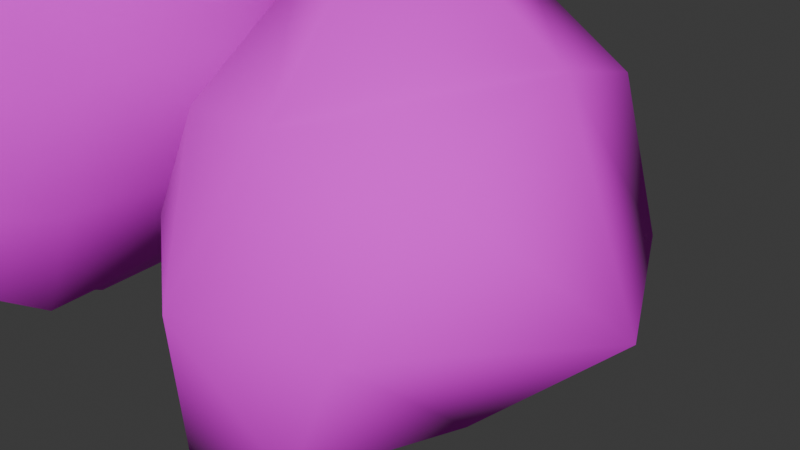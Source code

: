 # Source: Stones.blend  (saved by Blender 4.2.66; exported with 4.5.12 LTS)
import bpy
from mathutils import Matrix  # noqa: F401  (used for matrix-valued properties, if any)

bpy.ops.wm.read_factory_settings(use_empty=True)
scene = bpy.context.scene
scene.name = 'Scene'

# ---- collections
col_collection = bpy.data.collections.new('Collection'); scene.collection.children.link(col_collection)

# ---- images (referenced by path relative to the original .blend; pixels are not part of the script)
import os
ASSET_DIR = os.environ.get("B2B_ASSET_DIR", "")  # directory of the original .blend (textures are referenced by path, not embedded)
HERE = os.path.dirname(os.path.abspath(__file__))  # packed textures are extracted next to this script under _unpacked/

def load_image(name, relpath, width, height, colorspace="sRGB"):
    """Load a texture the original file referenced (path relative to the .blend, or extracted next to this script)."""
    p = next((c for c in (os.path.join(HERE, relpath), os.path.join(ASSET_DIR, relpath)) if relpath and os.path.exists(c)), "")
    if p:
        img = bpy.data.images.load(p, check_existing=True)
        img.name = name
    else:  # same state as the original file: an image datablock whose file is absent (Cycles renders it pink)
        img = bpy.data.images.new(name, width, height)
        img.source = "FILE"
        img.filepath = "//" + (relpath or name)
    img.colorspace_settings.name = colorspace
    return img
img_rock_png = load_image('rock.png', 'rock.png', 1024, 1024, 'sRGB')

# ---- materials (node trees are filled in below, after node groups)
mat_rock = bpy.data.materials.new('Rock')
mat_rock.alpha_threshold = 0.0
mat_rock.use_transparent_shadow = False
mat_rock.roughness = 0.5
mat_rock.line_color = (0.0, 0.0, 0.0, 1.0)

# ---- material node trees
mat_rock.use_nodes = True; mat_rock.node_tree.nodes.clear()
_N = mat_rock.node_tree.nodes; _L = mat_rock.node_tree.links
n0 = _N.new('ShaderNodeOutputMaterial'); n0.name = 'Material Output'; n0.location = (300, 300)
n1 = _N.new('ShaderNodeBsdfPrincipled'); n1.name = 'Principled BSDF'; n1.location = (10, 300)
n1.inputs[2].default_value = 1.0
n1.inputs[3].default_value = 1.45
n2 = _N.new('ShaderNodeTexImage'); n2.name = 'Image Texture'; n2.location = (-280, 280)
n2.image = img_rock_png
n2.interpolation = 'Closest'
n2.projection_blend = 1.0
n3 = _N.new('ShaderNodeNewGeometry'); n3.name = 'Geometry'; n3.location = (-1028, 255)
n4 = _N.new('ShaderNodeMapping'); n4.name = 'Mapping'; n4.location = (-525, 243)
n4.inputs[3].default_value = (2.0, 2.0, 2.0)
n5 = _N.new('ShaderNodeUVMap'); n5.name = 'UV Map'; n5.location = (-775, 98)
_L.new(n1.outputs[0], n0.inputs[0])
_L.new(n2.outputs[0], n1.inputs[0])
_L.new(n4.outputs[0], n2.inputs[0])
_L.new(n5.outputs[0], n4.inputs[0])
n0.is_active_output = True

# ---- world
world_world = bpy.data.worlds.new('World'); scene.world = world_world
world_world.use_nodes = True; world_world.node_tree.nodes.clear()
_N = world_world.node_tree.nodes; _L = world_world.node_tree.links
n0 = _N.new('ShaderNodeOutputWorld'); n0.name = 'World Output'; n0.location = (300, 300)
n1 = _N.new('ShaderNodeBackground'); n1.name = 'Background'; n1.location = (10, 300)
n1.inputs[0].default_value = (0.05088, 0.05088, 0.05088, 1.0)
_L.new(n1.outputs[0], n0.inputs[0])
n0.is_active_output = True
world_world.color = (0.05088, 0.05088, 0.05088)
world_world.sun_shadow_jitter_overblur = 0.0

# ---- cameras
cam_camera = bpy.data.cameras.new('Camera')
cam_camera.clip_end = 100.0
cam_camera.ortho_scale = 7.314

# ---- meshes
me_cube = bpy.data.meshes.new('Cube')
me_cube.from_pydata([(1.4, 1.715, 1.496), (1.44, 1.04, -1.204), (1.965, -1.52, 1.451), (1.074, -2.348, -1.386), (-1.187, 1.357, 2.152), (-1.345, 1.442, -1.175), (-1.533, -1.369, 1.153), (-1.526, -1.502, -1.362), (-1.621, 0.01309, -1.426), (0.07872, 1.467, -1.437), (1.902, 1.684, -0.07177), (-1.859, -1.635, -0.05477), (1.622, -2.206, 0.02917), (-1.66, 1.821, 0.2159), (0.2468, -1.775, 1.534), (1.829, 0.211, 1.958), (-0.2896, -2.484, -1.935), (-1.473, -0.002206, 2.252), (0.001899, 1.787, 2.227), (1.557, -0.5863, -1.447), (0.1205, 2.555, -0.04148), (2.944, -0.0296, -0.1252), (0.08604, -0.3977, -2.219), (-2.556, 0.02333, 0.08725), (-0.3157, -2.614, -0.1985), (0.06348, -0.1085, 3.337)], [], [(13, 23, 17, 4), (1, 19, 22, 9), (13, 5, 8, 23), (22, 16, 7, 8), (11, 7, 16, 24), (3, 16, 22, 19), (25, 18, 4, 17), (10, 20, 18, 0), (10, 1, 9, 20), (12, 3, 19, 21), (25, 15, 0, 18), (25, 14, 2, 15), (24, 12, 2, 14), (6, 11, 24, 14), (16, 3, 12, 24), (12, 21, 15, 2), (23, 11, 6, 17), (8, 7, 11, 23), (9, 5, 13, 20), (8, 5, 9, 22), (21, 10, 0, 15), (19, 1, 10, 21), (20, 13, 4, 18), (6, 14, 25, 17)])
me_cube.polygons.foreach_set('use_smooth', [True] * 24)
_uv = me_cube.uv_layers.new(name='UVMap')
_uv.uv.foreach_set('vector', [6.343e-09, 0.3671, 0.003367, 0.1514, 0.1792, 0.2421, 0.1524, 0.3131, 0.8157, 0.1153, 0.8731, 0.2207, 0.773, 0.2535, 0.7148, 0.1439, 0.514, 0.1399, 0.6257, 0.1856, 0.6559, 0.2815, 0.516, 0.3322, 0.773, 0.2535, 0.8006, 0.3543, 0.7131, 0.3648, 0.6559, 0.2815, 0.6424, 0.4595, 0.7131, 0.3648, 0.8006, 0.3543, 0.8345, 0.4887, 0.873, 0.3352, 0.8006, 0.3543, 0.773, 0.2535, 0.8731, 0.2207, 0.2451, 0.2882, 0.1959, 0.3691, 0.1524, 0.3131, 0.1792, 0.2421, 0.3326, 0.5557, 0.1158, 0.537, 0.1959, 0.3691, 0.2633, 0.4269, 0.8386, -4.91e-08, 0.8157, 0.1153, 0.7148, 0.1439, 0.6491, 0.008199, 1.0, 0.3561, 0.873, 0.3352, 0.8731, 0.2207, 1.0, 0.1079, 0.2451, 0.2882, 0.3326, 0.3521, 0.2633, 0.4269, 0.1959, 0.3691, 0.2451, 0.2882, 0.322, 0.1829, 0.4053, 0.2669, 0.3326, 0.3521, 0.3562, -2.21e-08, 0.514, 0.1644, 0.4053, 0.2669, 0.322, 0.1829, 0.1974, 0.1351, 0.157, 0.02192, 0.3562, -2.21e-08, 0.322, 0.1829, 0.8006, 0.3543, 0.873, 0.3352, 1.0, 0.3561, 0.8345, 0.4887, 0.514, 0.1644, 0.514, 0.4382, 0.3326, 0.3521, 0.4053, 0.2669, 0.003367, 0.1514, 0.157, 0.02192, 0.1974, 0.1351, 0.1792, 0.2421, 0.6559, 0.2815, 0.7131, 0.3648, 0.6424, 0.4595, 0.516, 0.3322, 0.7148, 0.1439, 0.6257, 0.1856, 0.514, 0.1399, 0.6491, 0.008199, 0.6559, 0.2815, 0.6257, 0.1856, 0.7148, 0.1439, 0.773, 0.2535, 0.514, 0.4382, 0.3326, 0.5557, 0.2633, 0.4269, 0.3326, 0.3521, 0.8731, 0.2207, 0.8157, 0.1153, 0.8386, -4.91e-08, 1.0, 0.1079, 0.1158, 0.537, 6.343e-09, 0.3671, 0.1524, 0.3131, 0.1959, 0.3691, 0.1974, 0.1351, 0.322, 0.1829, 0.2451, 0.2882, 0.1792, 0.2421])
me_cube.materials.append(mat_rock)
me_cube.use_mirror_vertex_groups = False
me_cube.update()
me_cube_001 = bpy.data.meshes.new('Cube.001')
me_cube_001.from_pydata([(1.333, 3.682, 1.617), (1.919, 2.16, -2.565), (2.137, -2.556, 2.616), (1.777, -3.253, -2.893), (-2.461, 2.681, 3.223), (-2.59, 2.792, -2.505), (-2.816, -2.183, 1.828), (-2.918, -2.267, -2.976), (-3.083, 0.1867, -3.843), (-0.2323, 2.772, -3.155), (2.331, 3.245, -0.4272), (-3.468, -2.585, -0.5877), (2.291, -3.378, -0.5079), (-3.066, 3.245, -0.04463), (-0.2916, -2.865, 2.629), (2.385, 0.4677, 2.602), (-0.4675, -3.122, -3.052), (-3.013, 0.2136, 3.136), (-0.2472, 3.272, 3.157), (2.349, -0.6419, -3.072), (-0.2522, 4.861, -0.2012), (3.637, -0.02398, -0.1157), (-0.2133, -0.3126, -4.868), (-4.453, 0.3015, -0.1961), (-0.6097, -4.122, -0.7059), (-0.1603, 0.1595, 5.264), (3.226, -1.878, -0.3196), (-3.413, -2.541, -1.898), (-1.843, -2.784, -3.309), (1.015, 2.496, -2.909), (-1.552, 2.995, -2.812), (3.198, -0.3878, -1.733), (-3.203, -2.431, 0.7337), (0.8282, -3.294, -3.006), (-0.6309, -3.905, -1.898), (3.221, 1.761, -0.354), (-1.711, 4.387, -0.1257), (1.092, 4.394, -0.4003), (-3.065, 3.159, 1.749), (1.892, 3.704, 0.726), (1.158, -0.5572, -3.929), (-2.897, 1.595, -3.067), (-2.966, -1.165, 2.71), (-2.208, -3.686, -0.586), (2.29, -3.013, 1.164), (1.113, -2.781, 3.223), (-0.1969, 1.818, 4.632), (-4.122, 0.2963, -2.091), (-0.2923, 4.61, 1.464), (2.206, 0.9464, -2.792), (-0.381, -4.116, 0.7123), (1.276, 0.3107, 3.938), (-0.1956, -1.462, 3.874), (-1.712, -0.03694, -4.314), (-0.3149, -1.834, -4.245), (-4.039, 1.872, -0.05313), (-1.745, -2.564, 2.249), (0.9139, -3.957, -0.8937), (2.432, -1.283, 2.491), (-4.93, 0.354, 1.659), (0.6597, 3.595, 2.379), (-0.2321, 4.127, -1.777), (2.179, 2.734, -1.692), (-3.072, -1.173, -3.556), (2.066, -3.431, -1.847), (2.012, 2.098, 2.236), (-1.492, 3.02, 3.511), (-1.624, 0.153, 4.578), (-0.2026, 1.294, -4.716), (-4.268, -1.217, -0.5162), (2.124, -2.182, -3.459), (-2.746, 1.606, 3.583), (3.336, 0.2721, 1.951), (-2.894, 3.243, -1.525), (-1.675, -1.333, 4.07), (-1.579, 4.249, 1.702), (2.889, 1.319, -1.717), (2.932, 1.981, 1.229), (-1.633, 1.468, -3.727), (-1.608, 4.259, -1.701), (-4.26, -1.118, -2.198), (-3.96, -1.178, 1.126), (3.069, -1.55, 1.27), (0.8379, -3.84, -1.952), (-1.954, -3.32, 0.7202), (1.041, -3.713, 1.108), (1.269, -1.377, 3.383), (1.127, 1.955, 3.447), (2.842, -2.102, -1.92), (1.059, 3.491, -1.764), (0.8314, 4.709, 0.9714), (-1.542, 1.681, 4.994), (1.01, -2.084, -3.867), (-2.175, -3.791, -1.844), (-1.748, -1.476, -4.508), (-3.639, 1.774, -1.608), (1.112, 1.053, -3.807), (-4.541, 1.834, 1.893)], [], [(97, 59, 17, 71), (96, 40, 22, 68), (95, 41, 8, 47), (94, 28, 7, 63), (93, 28, 16, 34), (92, 54, 22, 40), (91, 66, 4, 71), (90, 48, 18, 60), (89, 29, 9, 61), (88, 70, 19, 31), (87, 65, 0, 60), (86, 45, 2, 58), (85, 44, 2, 45), (84, 43, 24, 50), (83, 64, 12, 57), (82, 72, 15, 58), (81, 32, 6, 42), (80, 27, 11, 69), (79, 73, 13, 36), (78, 30, 9, 68), (77, 39, 0, 65), (76, 62, 10, 35), (75, 38, 4, 66), (74, 52, 25, 67), (42, 74, 67, 17), (6, 56, 74, 42), (56, 14, 52, 74), (48, 75, 66, 18), (20, 36, 75, 48), (36, 13, 38, 75), (31, 76, 35, 21), (19, 49, 76, 31), (49, 1, 62, 76), (72, 77, 65, 15), (21, 35, 77, 72), (35, 10, 39, 77), (53, 78, 68, 22), (8, 41, 78, 53), (41, 5, 30, 78), (61, 79, 36, 20), (9, 30, 79, 61), (30, 5, 73, 79), (47, 80, 69, 23), (8, 63, 80, 47), (63, 7, 27, 80), (59, 81, 42, 17), (23, 69, 81, 59), (69, 11, 32, 81), (44, 82, 58, 2), (12, 26, 82, 44), (26, 21, 72, 82), (34, 83, 57, 24), (16, 33, 83, 34), (33, 3, 64, 83), (56, 84, 50, 14), (6, 32, 84, 56), (32, 11, 43, 84), (50, 85, 45, 14), (24, 57, 85, 50), (57, 12, 44, 85), (51, 86, 58, 15), (25, 52, 86, 51), (52, 14, 45, 86), (46, 87, 60, 18), (25, 51, 87, 46), (51, 15, 65, 87), (26, 88, 31, 21), (12, 64, 88, 26), (64, 3, 70, 88), (37, 89, 61, 20), (10, 62, 89, 37), (62, 1, 29, 89), (39, 90, 60, 0), (10, 37, 90, 39), (37, 20, 48, 90), (67, 91, 71, 17), (25, 46, 91, 67), (46, 18, 66, 91), (70, 92, 40, 19), (3, 33, 92, 70), (33, 16, 54, 92), (43, 93, 34, 24), (11, 27, 93, 43), (27, 7, 28, 93), (53, 94, 63, 8), (22, 54, 94, 53), (54, 16, 28, 94), (55, 95, 47, 23), (13, 73, 95, 55), (73, 5, 41, 95), (29, 96, 68, 9), (1, 49, 96, 29), (49, 19, 40, 96), (38, 97, 71, 4), (13, 55, 97, 38), (55, 23, 59, 97)])
me_cube_001.polygons.foreach_set('use_smooth', [True] * 96)
_uv = me_cube_001.uv_layers.new(name='UVMap')
_uv.uv.foreach_set('vector', [0.4185, 0.3188, 0.4035, 0.3692, 0.3385, 0.3269, 0.351, 0.2834, 0.818, 0.2597, 0.7877, 0.3035, 0.7537, 0.267, 0.7776, 0.2326, 0.6779, 0.101, 0.7145, 0.1566, 0.6912, 0.2035, 0.6366, 0.1571, 0.7006, 0.2688, 0.6597, 0.3053, 0.6349, 0.2691, 0.6631, 0.2363, 0.601, 0.3376, 0.6597, 0.3053, 0.6857, 0.3486, 0.6442, 0.3877, 0.7525, 0.3388, 0.7252, 0.3049, 0.7537, 0.267, 0.7877, 0.3035, 0.3105, 0.2595, 0.3476, 0.2241, 0.369, 0.2507, 0.351, 0.2834, 0.3481, 0.08192, 0.3783, 0.125, 0.3272, 0.1878, 0.3154, 0.1458, 0.9042, 0.1659, 0.8562, 0.2117, 0.8197, 0.1783, 0.8642, 0.113, 0.8195, 0.4154, 0.7795, 0.3649, 0.8263, 0.3377, 0.8849, 0.3705, 0.2651, 0.1939, 0.2373, 0.1482, 0.3003, 0.1084, 0.3154, 0.1458, 0.1955, 0.2751, 0.1759, 0.3141, 0.1445, 0.2922, 0.1529, 0.2471, 0.1129, 0.3721, 0.08865, 0.3122, 0.1445, 0.2922, 0.1759, 0.3141, 0.2226, 0.4619, 0.2109, 0.5369, 0.1146, 0.5053, 0.1462, 0.4332, 0.7008, 0.4207, 0.7558, 0.4365, 0.7735, 0.5072, 0.6824, 0.4767, 0.09409, 0.2355, 0.1519, 0.1761, 0.1918, 0.195, 0.1529, 0.2471, 0.3589, 0.4264, 0.2977, 0.465, 0.2871, 0.4129, 0.312, 0.3682, 0.6099, 0.2054, 0.5876, 0.2668, 0.5247, 0.2675, 0.5325, 0.1778, 0.8142, 0.07914, 0.7452, 0.07218, 0.7243, -4.426e-09, 0.8257, -1.153e-08, 0.7498, 0.1913, 0.7853, 0.1389, 0.8197, 0.1783, 0.7776, 0.2326, 0.1949, 0.1075, 0.2831, 0.06278, 0.3003, 0.1084, 0.2373, 0.1482, 0.9211, 0.2985, 0.9287, 0.2248, 0.9974, 0.1978, 1.0, 0.3007, 0.4073, 0.1742, 0.4288, 0.2471, 0.369, 0.2507, 0.3476, 0.2241, 0.2735, 0.3251, 0.2342, 0.3058, 0.2711, 0.2657, 0.2951, 0.2913, 0.312, 0.3682, 0.2735, 0.3251, 0.2951, 0.2913, 0.3385, 0.3269, 0.2871, 0.4129, 0.2445, 0.3911, 0.2735, 0.3251, 0.312, 0.3682, 0.2445, 0.3911, 0.1996, 0.3571, 0.2342, 0.3058, 0.2735, 0.3251, 0.3783, 0.125, 0.4073, 0.1742, 0.3476, 0.2241, 0.3272, 0.1878, 0.428, 0.05292, 0.4893, 0.1255, 0.4073, 0.1742, 0.3783, 0.125, 0.4893, 0.1255, 0.5247, 0.2304, 0.4288, 0.2471, 0.4073, 0.1742, 0.8849, 0.3705, 0.9211, 0.2985, 1.0, 0.3007, 0.9699, 0.4071, 0.8263, 0.3377, 0.8643, 0.2888, 0.9211, 0.2985, 0.8849, 0.3705, 0.8643, 0.2888, 0.8845, 0.2418, 0.9287, 0.2248, 0.9211, 0.2985, 0.1519, 0.1761, 0.1949, 0.1075, 0.2373, 0.1482, 0.1918, 0.195, 0.055, 0.1187, 0.1406, 0.03885, 0.1949, 0.1075, 0.1519, 0.1761, 0.1406, 0.03885, 0.2421, -7.758e-09, 0.2831, 0.06278, 0.1949, 0.1075, 0.7221, 0.2335, 0.7498, 0.1913, 0.7776, 0.2326, 0.7537, 0.267, 0.6912, 0.2035, 0.7145, 0.1566, 0.7498, 0.1913, 0.7221, 0.2335, 0.7145, 0.1566, 0.7478, 0.1186, 0.7853, 0.1389, 0.7498, 0.1913, 0.8642, 0.113, 0.8142, 0.07914, 0.8257, -1.153e-08, 0.911, 0.03366, 0.8197, 0.1783, 0.7853, 0.1389, 0.8142, 0.07914, 0.8642, 0.113, 0.7853, 0.1389, 0.7478, 0.1186, 0.7452, 0.07218, 0.8142, 0.07914, 0.6366, 0.1571, 0.6099, 0.2054, 0.5325, 0.1778, 0.5669, 0.09454, 0.6912, 0.2035, 0.6631, 0.2363, 0.6099, 0.2054, 0.6366, 0.1571, 0.6631, 0.2363, 0.6349, 0.2691, 0.5876, 0.2668, 0.6099, 0.2054, 0.4035, 0.3692, 0.3589, 0.4264, 0.312, 0.3682, 0.3385, 0.3269, 0.4705, 0.4339, 0.4031, 0.5056, 0.3589, 0.4264, 0.4035, 0.3692, 0.4031, 0.5056, 0.3114, 0.5369, 0.2977, 0.465, 0.3589, 0.4264, 0.08865, 0.3122, 0.09409, 0.2355, 0.1529, 0.2471, 0.1445, 0.2922, 0.001333, 0.3529, -3.437e-09, 0.2352, 0.09409, 0.2355, 0.08865, 0.3122, -3.437e-09, 0.2352, 0.055, 0.1187, 0.1519, 0.1761, 0.09409, 0.2355, 0.6442, 0.3877, 0.7008, 0.4207, 0.6824, 0.4767, 0.6001, 0.4346, 0.6857, 0.3486, 0.7224, 0.3781, 0.7008, 0.4207, 0.6442, 0.3877, 0.7224, 0.3781, 0.7508, 0.3944, 0.7558, 0.4365, 0.7008, 0.4207, 0.2445, 0.3911, 0.2226, 0.4619, 0.1462, 0.4332, 0.1996, 0.3571, 0.2871, 0.4129, 0.2977, 0.465, 0.2226, 0.4619, 0.2445, 0.3911, 0.2977, 0.465, 0.3114, 0.5369, 0.2109, 0.5369, 0.2226, 0.4619, 0.1462, 0.4332, 0.1129, 0.3721, 0.1759, 0.3141, 0.1996, 0.3571, 0.1146, 0.5053, 0.03207, 0.4489, 0.1129, 0.3721, 0.1462, 0.4332, 0.03207, 0.4489, 0.001333, 0.3529, 0.08865, 0.3122, 0.1129, 0.3721, 0.234, 0.2357, 0.1955, 0.2751, 0.1529, 0.2471, 0.1918, 0.195, 0.2711, 0.2657, 0.2342, 0.3058, 0.1955, 0.2751, 0.234, 0.2357, 0.2342, 0.3058, 0.1996, 0.3571, 0.1759, 0.3141, 0.1955, 0.2751, 0.2919, 0.2345, 0.2651, 0.1939, 0.3154, 0.1458, 0.3272, 0.1878, 0.2711, 0.2657, 0.234, 0.2357, 0.2651, 0.1939, 0.2919, 0.2345, 0.234, 0.2357, 0.1918, 0.195, 0.2373, 0.1482, 0.2651, 0.1939, 0.8786, 0.4802, 0.8195, 0.4154, 0.8849, 0.3705, 0.9699, 0.4071, 0.7735, 0.5072, 0.7558, 0.4365, 0.8195, 0.4154, 0.8786, 0.4802, 0.7558, 0.4365, 0.7508, 0.3944, 0.7795, 0.3649, 0.8195, 0.4154, 0.9649, 0.1019, 0.9042, 0.1659, 0.8642, 0.113, 0.911, 0.03366, 0.9974, 0.1978, 0.9287, 0.2248, 0.9042, 0.1659, 0.9649, 0.1019, 0.9287, 0.2248, 0.8845, 0.2418, 0.8562, 0.2117, 0.9042, 0.1659, 0.2831, 0.06278, 0.3481, 0.08192, 0.3154, 0.1458, 0.3003, 0.1084, 0.2421, -7.758e-09, 0.3489, 0.005428, 0.3481, 0.08192, 0.2831, 0.06278, 0.3489, 0.005428, 0.428, 0.05292, 0.3783, 0.125, 0.3481, 0.08192, 0.2951, 0.2913, 0.3105, 0.2595, 0.351, 0.2834, 0.3385, 0.3269, 0.2711, 0.2657, 0.2919, 0.2345, 0.3105, 0.2595, 0.2951, 0.2913, 0.2919, 0.2345, 0.3272, 0.1878, 0.3476, 0.2241, 0.3105, 0.2595, 0.7795, 0.3649, 0.7525, 0.3388, 0.7877, 0.3035, 0.8263, 0.3377, 0.7508, 0.3944, 0.7224, 0.3781, 0.7525, 0.3388, 0.7795, 0.3649, 0.7224, 0.3781, 0.6857, 0.3486, 0.7252, 0.3049, 0.7525, 0.3388, 0.5415, 0.358, 0.601, 0.3376, 0.6442, 0.3877, 0.6001, 0.4346, 0.5247, 0.2675, 0.5876, 0.2668, 0.601, 0.3376, 0.5415, 0.358, 0.5876, 0.2668, 0.6349, 0.2691, 0.6597, 0.3053, 0.601, 0.3376, 0.7221, 0.2335, 0.7006, 0.2688, 0.6631, 0.2363, 0.6912, 0.2035, 0.7537, 0.267, 0.7252, 0.3049, 0.7006, 0.2688, 0.7221, 0.2335, 0.7252, 0.3049, 0.6857, 0.3486, 0.6597, 0.3053, 0.7006, 0.2688, 0.636, 0.03322, 0.6779, 0.101, 0.6366, 0.1571, 0.5669, 0.09454, 0.7243, -4.426e-09, 0.7452, 0.07218, 0.6779, 0.101, 0.636, 0.03322, 0.7452, 0.07218, 0.7478, 0.1186, 0.7145, 0.1566, 0.6779, 0.101, 0.8562, 0.2117, 0.818, 0.2597, 0.7776, 0.2326, 0.8197, 0.1783, 0.8845, 0.2418, 0.8643, 0.2888, 0.818, 0.2597, 0.8562, 0.2117, 0.8643, 0.2888, 0.8263, 0.3377, 0.7877, 0.3035, 0.818, 0.2597, 0.4288, 0.2471, 0.4185, 0.3188, 0.351, 0.2834, 0.369, 0.2507, 0.5247, 0.2304, 0.5224, 0.3401, 0.4185, 0.3188, 0.4288, 0.2471, 0.5224, 0.3401, 0.4705, 0.4339, 0.4035, 0.3692, 0.4185, 0.3188])
me_cube_001.materials.append(mat_rock)
me_cube_001.use_mirror_vertex_groups = False
me_cube_001.update()

# ---- objects
ob_cube = bpy.data.objects.new('Cube', me_cube)
ob_camera = bpy.data.objects.new('Camera', cam_camera)
ob_cube_001 = bpy.data.objects.new('Cube.001', me_cube_001)

# ---- transforms, parenting, visibility, modifiers, constraints
ob_cube.location = (0.0, 0.0, 0.0)
ob_cube.lock_rotations_4d = False
ob_cube.empty_display_type = 'ARROWS'
ob_cube.lineart.crease_threshold = 0.0
_m = ob_cube.modifiers.new('Triangulate', 'TRIANGULATE')
ob_camera.location = (7.359, -6.926, 4.958)
ob_camera.rotation_euler = (1.109, 0.0, 0.8149)
ob_camera.lock_rotations_4d = False
ob_camera.empty_display_type = 'ARROWS'
ob_camera.color = (0.0, 0.0, 0.0, 0.0)
ob_camera.display_type = 'WIRE'
ob_camera.lineart.crease_threshold = 0.0
ob_cube_001.location = (-6.414, 0.2672, 1.292)
ob_cube_001.lock_rotations_4d = False
ob_cube_001.empty_display_type = 'ARROWS'
ob_cube_001.lineart.crease_threshold = 0.0
_m = ob_cube_001.modifiers.new('Triangulate', 'TRIANGULATE')

# ---- collection membership
col_collection.objects.link(ob_cube)
col_collection.objects.link(ob_camera)
col_collection.objects.link(ob_cube_001)

# ---- scene / render settings (as saved in the file)
scene.camera = ob_camera
scene.frame_start = 1; scene.frame_end = 250; scene.frame_set(1)
scene.render.engine = 'BLENDER_EEVEE_NEXT'
bpy.context.view_layer.update()

# ---- added for rendering (the .blend has no usable light): sun
light_auto_sun = bpy.data.lights.new('AutoSun', 'SUN')
light_auto_sun.energy = 3.0
light_auto_sun.angle = 0.0523599
ob_auto_sun = bpy.data.objects.new('AutoSun', light_auto_sun)
scene.collection.objects.link(ob_auto_sun)
ob_auto_sun.rotation_euler = (0.872665, 0.174533, 0.523599)
bpy.context.view_layer.update()
